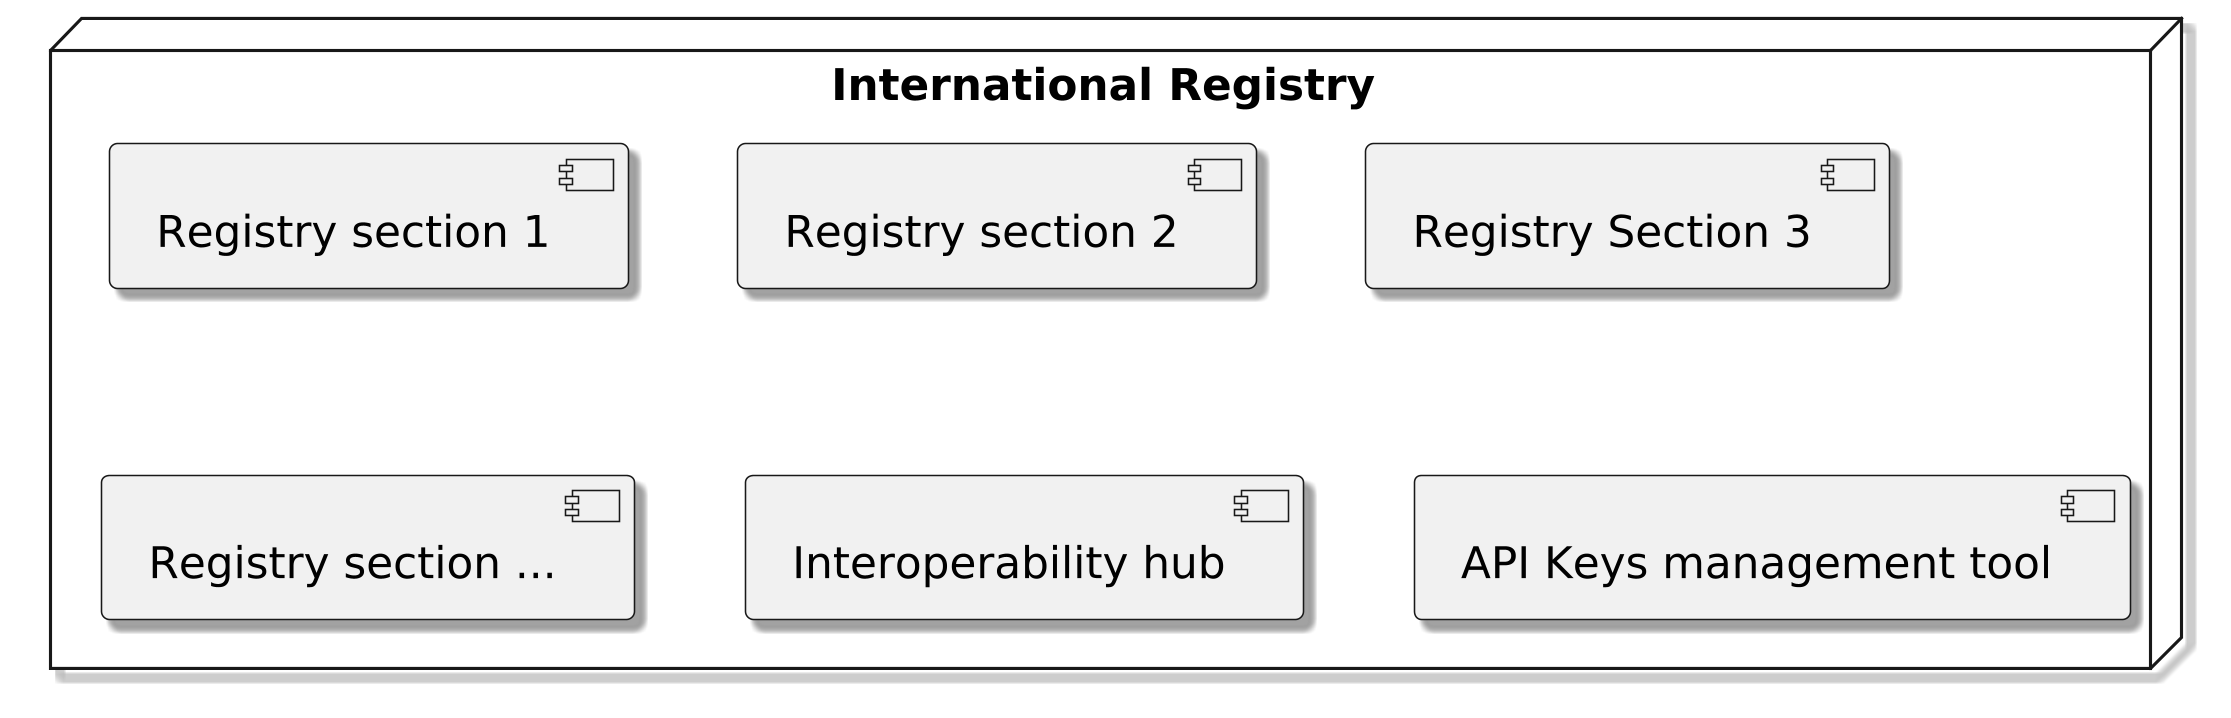

The diagram above was rendered by PlantUML. Its source (embedded in the PNG):
@startuml security components

skinparam dpi 300
skinparam monochrome true
skinparam shadowing true
skinparam defaultTextAlignment center

node "International Registry" {
component "Registry section 1" as rs2
component "Registry section 2" as rs1
component "Registry Section 3" as rs3
component "Registry section ..." as rsn

component "Interoperability hub" as h

component "API Keys management tool" as ak

}

@enduml